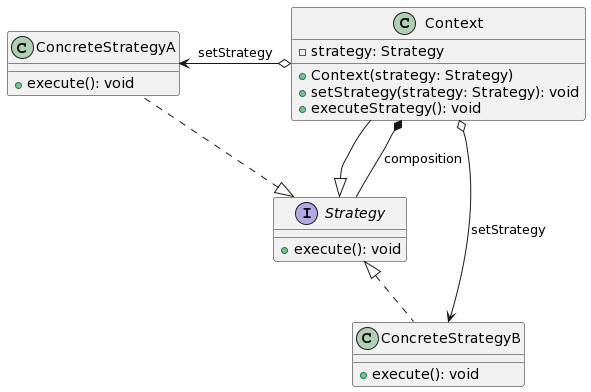

The diagram above was rendered by PlantUML. Its source (embedded in the PNG):
@startuml
class Context {
  -strategy: Strategy
  +Context(strategy: Strategy)
  +setStrategy(strategy: Strategy): void
  +executeStrategy(): void
}

interface Strategy {
  +execute(): void
}

class ConcreteStrategyA {
  +execute(): void
}

class ConcreteStrategyB {
  +execute(): void
}

Context --|> Strategy
Context *-down- Strategy : composition
Context o-left-> ConcreteStrategyA : setStrategy
Context o-right-> ConcreteStrategyB : setStrategy

Strategy <|.. ConcreteStrategyA
Strategy <|.. ConcreteStrategyB
@enduml